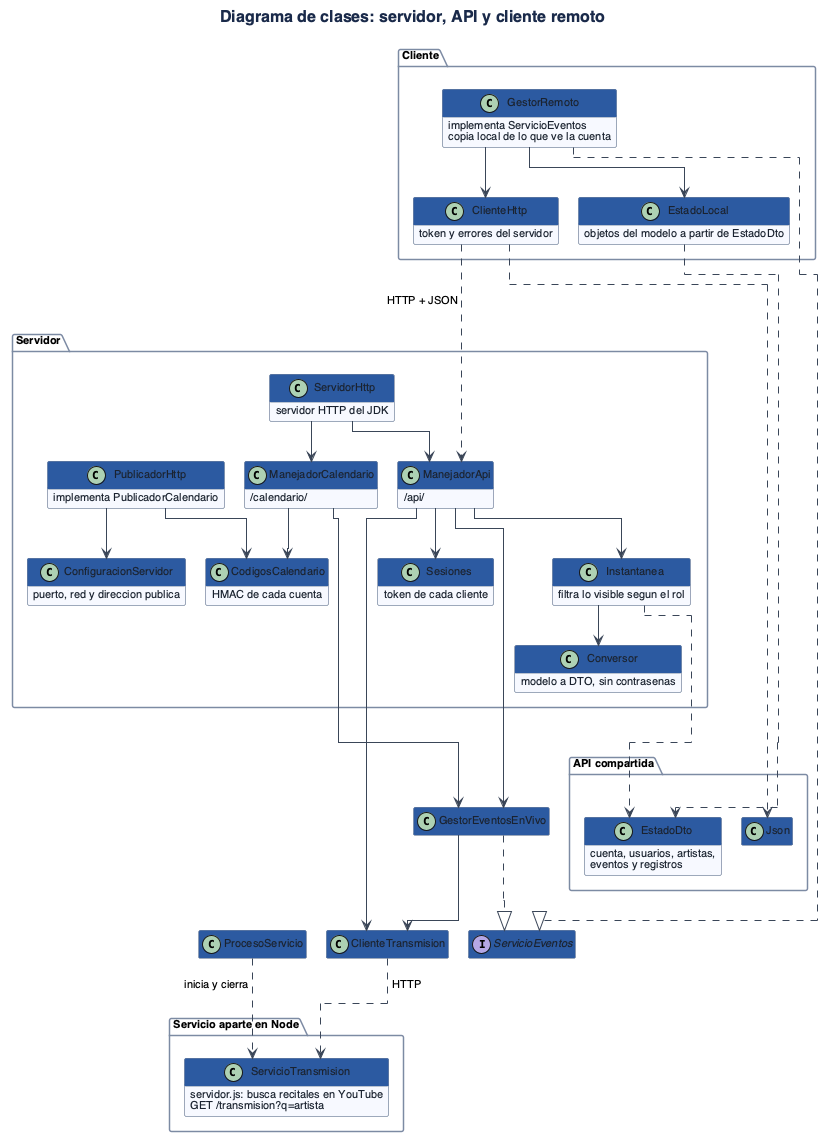

The diagram above was rendered by PlantUML. Its source (embedded in the PNG):
@startuml
!include estilo.iuml
title Diagrama de clases: servidor, API y cliente remoto

package "Cliente" {
  class GestorRemoto {
    implementa ServicioEventos
    copia local de lo que ve la cuenta
  }
  class ClienteHttp {
    token y errores del servidor
  }
  class EstadoLocal {
    objetos del modelo a partir de EstadoDto
  }
}

package "API compartida" {
  class Json
  class EstadoDto {
    cuenta, usuarios, artistas,
    eventos y registros
  }
}

package "Servidor" {
  class ServidorHttp {
    servidor HTTP del JDK
  }
  class ManejadorApi {
    /api/
  }
  class ManejadorCalendario {
    /calendario/
  }
  class Sesiones {
    token de cada cliente
  }
  class Instantanea {
    filtra lo visible segun el rol
  }
  class Conversor {
    modelo a DTO, sin contrasenas
  }
  class PublicadorHttp {
    implementa PublicadorCalendario
  }
  class CodigosCalendario {
    HMAC de cada cuenta
  }
  class ConfiguracionServidor {
    puerto, red y direccion publica
  }
}

package "Servicio aparte en Node" {
  class ServicioTransmision {
    servidor.js: busca recitales en YouTube
    GET /transmision?q=artista
  }
}

interface ServicioEventos
class GestorEventosEnVivo
class ClienteTransmision
class ProcesoServicio

GestorRemoto ..|> ServicioEventos
GestorEventosEnVivo ..|> ServicioEventos
GestorRemoto --> ClienteHttp
GestorRemoto --> EstadoLocal
ClienteHttp ..> Json
EstadoLocal ..> EstadoDto
ServidorHttp --> ManejadorApi
ServidorHttp --> ManejadorCalendario
ManejadorApi --> Sesiones
ManejadorApi --> Instantanea
ManejadorApi --> GestorEventosEnVivo
Instantanea --> Conversor
Instantanea ..> EstadoDto
ManejadorCalendario --> CodigosCalendario
ManejadorCalendario --> GestorEventosEnVivo
PublicadorHttp --> CodigosCalendario
PublicadorHttp --> ConfiguracionServidor
ClienteHttp ..> ManejadorApi : HTTP + JSON
ManejadorApi --> ClienteTransmision
GestorEventosEnVivo --> ClienteTransmision
ClienteTransmision ..> ServicioTransmision : HTTP
ProcesoServicio ..> ServicioTransmision : inicia y cierra
@enduml